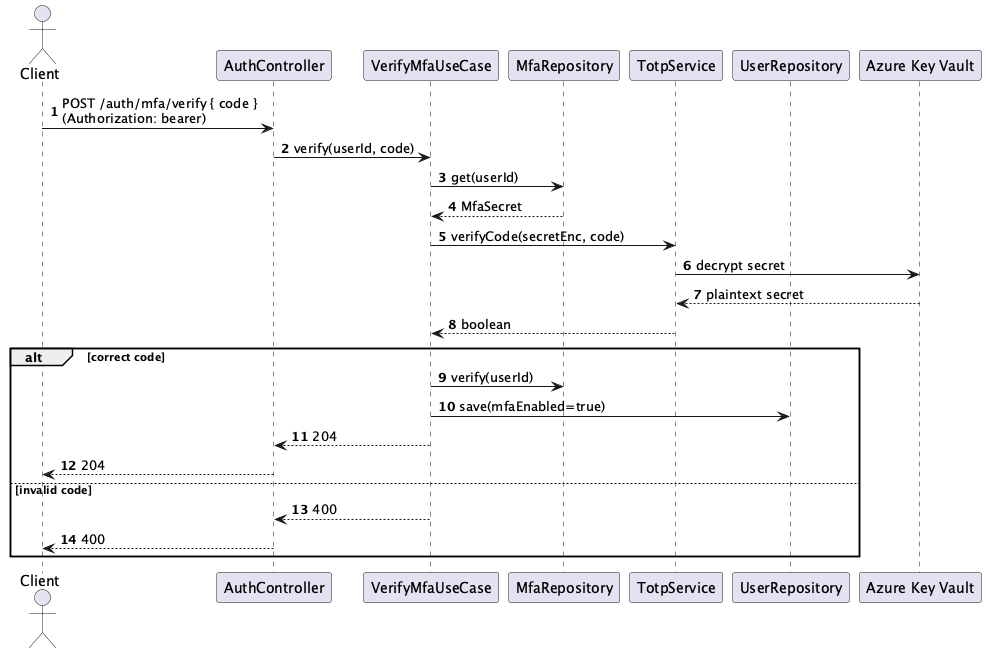

The diagram above was rendered by PlantUML. Its source (embedded in the PNG):
@startuml Identity-Auth Service - MFA Verify
skinparam fontName "Helvetica"
skinparam titleFontName "Helvetica"
skinparam legendFontName "Helvetica"
skinparam noteFontName "Helvetica"
autonumber
actor Client as Client
participant "AuthController" as Controller
participant "VerifyMfaUseCase" as VerifyMfaUC
participant "MfaRepository" as MfaRepo
participant "TotpService" as Totp
participant "UserRepository" as UserRepo
participant "Azure Key Vault" as KV

Client -> Controller: POST /auth/mfa/verify { code }\n(Authorization: bearer)
Controller -> VerifyMfaUC: verify(userId, code)
VerifyMfaUC -> MfaRepo: get(userId)
MfaRepo --> VerifyMfaUC: MfaSecret
VerifyMfaUC -> Totp: verifyCode(secretEnc, code)
Totp -> KV: decrypt secret
KV --> Totp: plaintext secret
Totp --> VerifyMfaUC: boolean
alt correct code
VerifyMfaUC -> MfaRepo: verify(userId)
VerifyMfaUC -> UserRepo: save(mfaEnabled=true)
VerifyMfaUC --> Controller: 204
Controller --> Client: 204
else invalid code
VerifyMfaUC --> Controller: 400
Controller --> Client: 400
end
@enduml